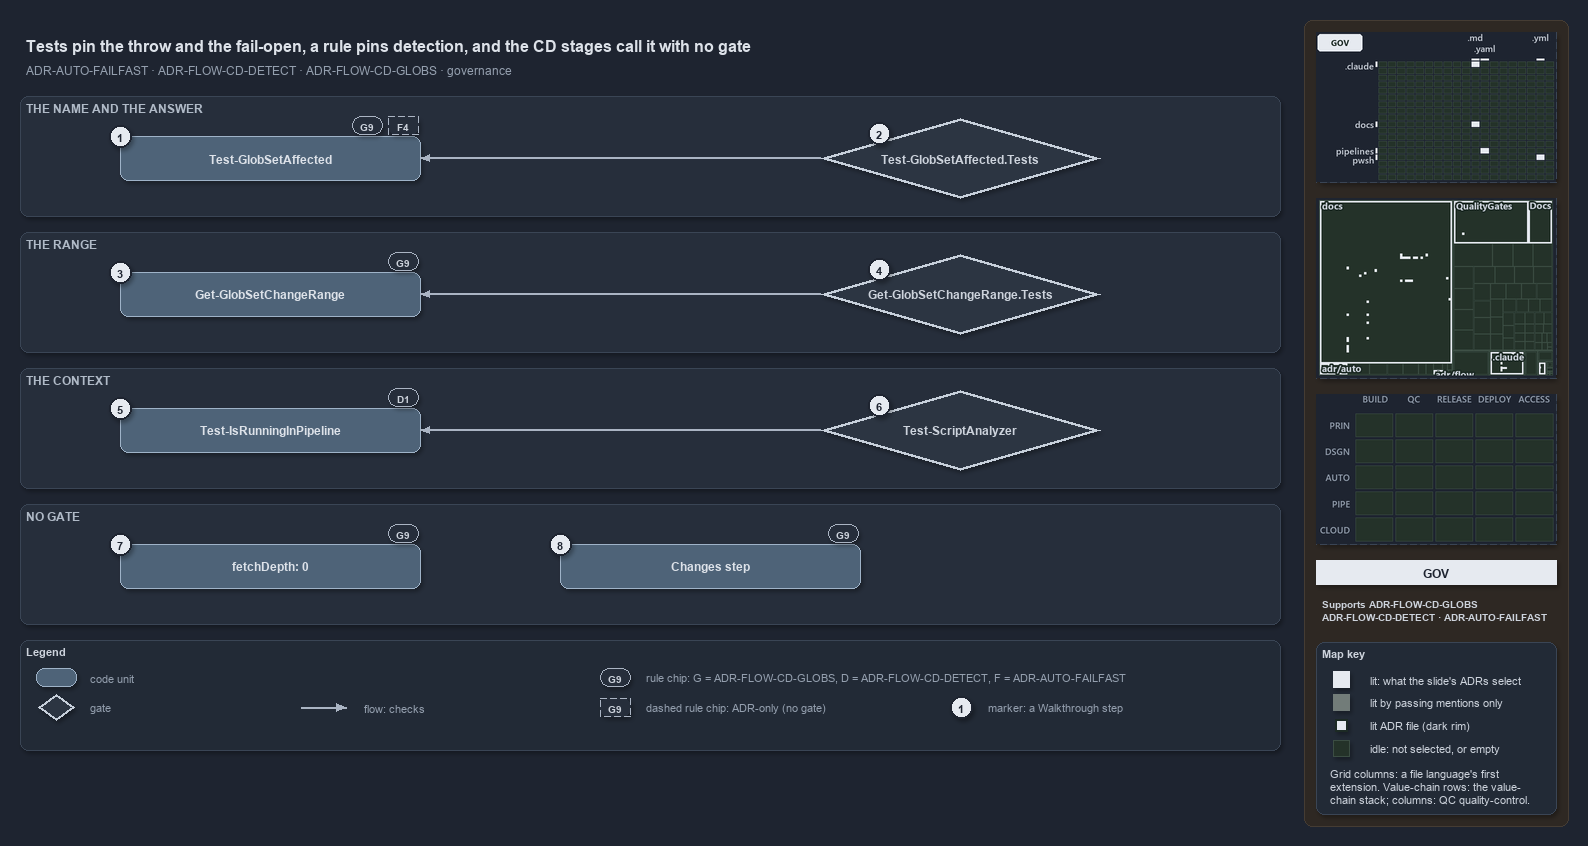

The diagram above was exported from draw.io. Its source (the exported page's mxGraphModel, read from the mxfile embedded in the PNG):
<mxGraphModel dx="1024" dy="768" grid="0" gridSize="10" guides="1" tooltips="1" connect="1" arrows="1" fold="1" page="1" pageScale="1" pageWidth="1572" pageHeight="760" background="#1E2430" math="0" shadow="1">
  <root>
    <mxCell id="0" />
    <mxCell id="1" parent="0" />
    <mxCell id="sidebar-bg" value="" style="rounded=1;arcSize=2;html=1;fillColor=#2E2823;strokeColor=#453C33;shadow=0;" vertex="1" parent="1">
      <mxGeometry x="1304" y="4" width="264" height="806" as="geometry" />
    </mxCell>
    <mxCell id="title" value="Tests pin the throw and the fail-open, a rule pins detection, and the CD stages call it with no gate" style="text;html=1;align=left;verticalAlign=middle;fontSize=16;fontStyle=1;fontColor=#DDE2E9;" vertex="1" parent="1">
      <mxGeometry x="20" y="14" width="1260" height="30" as="geometry" />
    </mxCell>
    <mxCell id="subtitle" value="ADR-AUTO-FAILFAST &amp;#183; ADR-FLOW-CD-DETECT &amp;#183; ADR-FLOW-CD-GLOBS &amp;#183; governance" style="text;html=1;align=left;verticalAlign=middle;fontSize=12;fontColor=#949FAE;" vertex="1" parent="1">
      <mxGeometry x="20" y="44" width="1240" height="20" as="geometry" />
    </mxCell>
    <mxCell id="band-answer" value="THE NAME AND THE ANSWER" style="rounded=1;html=1;arcSize=3;fillColor=#262E3B;strokeColor=#3A4555;verticalAlign=top;align=left;spacingLeft=8;fontStyle=1;fontSize=12;fontColor=#B0BAC7;" vertex="1" parent="1">
      <mxGeometry x="20" y="80" width="1260" height="120" as="geometry" />
    </mxCell>
    <mxCell id="band-range" value="THE RANGE" style="rounded=1;html=1;arcSize=3;fillColor=#262E3B;strokeColor=#3A4555;verticalAlign=top;align=left;spacingLeft=8;fontStyle=1;fontSize=12;fontColor=#B0BAC7;" vertex="1" parent="1">
      <mxGeometry x="20" y="216" width="1260" height="120" as="geometry" />
    </mxCell>
    <mxCell id="band-context" value="THE CONTEXT" style="rounded=1;html=1;arcSize=3;fillColor=#262E3B;strokeColor=#3A4555;verticalAlign=top;align=left;spacingLeft=8;fontStyle=1;fontSize=12;fontColor=#B0BAC7;" vertex="1" parent="1">
      <mxGeometry x="20" y="352" width="1260" height="120" as="geometry" />
    </mxCell>
    <mxCell id="band-nogate" value="NO GATE" style="rounded=1;html=1;arcSize=3;fillColor=#262E3B;strokeColor=#3A4555;verticalAlign=top;align=left;spacingLeft=8;fontStyle=1;fontSize=12;fontColor=#B0BAC7;" vertex="1" parent="1">
      <mxGeometry x="20" y="488" width="1260" height="120" as="geometry" />
    </mxCell>
    <mxCell id="g-affected" value="&lt;b&gt;Test-GlobSetAffected&lt;/b&gt;" style="rounded=1;whiteSpace=wrap;html=1;arcSize=20;fillColor=#4E6378;strokeColor=#9FB3C8;fontColor=#DDE2E9;fontSize=12;" vertex="1" parent="1">
      <mxGeometry x="120" y="120" width="300" height="44" as="geometry" />
    </mxCell>
    <mxCell id="g-range" value="&lt;b&gt;Get-GlobSetChangeRange&lt;/b&gt;" style="rounded=1;whiteSpace=wrap;html=1;arcSize=20;fillColor=#4E6378;strokeColor=#9FB3C8;fontColor=#DDE2E9;fontSize=12;" vertex="1" parent="1">
      <mxGeometry x="120" y="256" width="300" height="44" as="geometry" />
    </mxCell>
    <mxCell id="g-detect" value="&lt;b&gt;Test-IsRunningInPipeline&lt;/b&gt;" style="rounded=1;whiteSpace=wrap;html=1;arcSize=20;fillColor=#4E6378;strokeColor=#9FB3C8;fontColor=#DDE2E9;fontSize=12;" vertex="1" parent="1">
      <mxGeometry x="120" y="392" width="300" height="44" as="geometry" />
    </mxCell>
    <mxCell id="g-gate-affected" value="&lt;b&gt;Test-GlobSetAffected.Tests&lt;/b&gt;" style="rhombus;whiteSpace=wrap;html=1;fillColor=#2C3542;strokeColor=#C7D0DB;strokeWidth=3;fontColor=#CDD3DC;fontSize=12;" vertex="1" parent="1">
      <mxGeometry x="820" y="102" width="280" height="80" as="geometry" />
    </mxCell>
    <mxCell id="g-gate-range" value="&lt;b&gt;Get-GlobSetChangeRange.Tests&lt;/b&gt;" style="rhombus;whiteSpace=wrap;html=1;fillColor=#2C3542;strokeColor=#C7D0DB;strokeWidth=3;fontColor=#CDD3DC;fontSize=12;" vertex="1" parent="1">
      <mxGeometry x="820" y="238" width="280" height="80" as="geometry" />
    </mxCell>
    <mxCell id="g-gate-detect" value="&lt;b&gt;Test-ScriptAnalyzer&lt;/b&gt;" style="rhombus;whiteSpace=wrap;html=1;fillColor=#2C3542;strokeColor=#C7D0DB;strokeWidth=3;fontColor=#CDD3DC;fontSize=12;" vertex="1" parent="1">
      <mxGeometry x="820" y="374" width="280" height="80" as="geometry" />
    </mxCell>
    <mxCell id="g-fetch-depth" value="&lt;b&gt;fetchDepth: 0&lt;/b&gt;" style="rounded=1;whiteSpace=wrap;html=1;arcSize=20;fillColor=#4E6378;strokeColor=#9FB3C8;fontColor=#DDE2E9;fontSize=12;" vertex="1" parent="1">
      <mxGeometry x="120" y="528" width="300" height="44" as="geometry" />
    </mxCell>
    <mxCell id="g-stage-first" value="&lt;b&gt;Changes step&lt;/b&gt;" style="rounded=1;whiteSpace=wrap;html=1;arcSize=20;fillColor=#4E6378;strokeColor=#9FB3C8;fontColor=#DDE2E9;fontSize=12;" vertex="1" parent="1">
      <mxGeometry x="560" y="528" width="300" height="44" as="geometry" />
    </mxCell>
    <mxCell id="edge-gate-affected" value="" style="edgeStyle=orthogonalEdgeStyle;rounded=1;html=1;fontSize=10;fontColor=#CDD3DC;endArrow=block;strokeColor=#AAB4C3;shadow=0;" edge="1" parent="1" source="g-gate-affected" target="g-affected">
      <mxGeometry relative="1" as="geometry" />
    </mxCell>
    <mxCell id="edge-gate-range" value="" style="edgeStyle=orthogonalEdgeStyle;rounded=1;html=1;fontSize=10;fontColor=#CDD3DC;endArrow=block;strokeColor=#AAB4C3;shadow=0;" edge="1" parent="1" source="g-gate-range" target="g-range">
      <mxGeometry relative="1" as="geometry" />
    </mxCell>
    <mxCell id="edge-gate-detect" value="" style="edgeStyle=orthogonalEdgeStyle;rounded=1;html=1;fontSize=10;fontColor=#CDD3DC;endArrow=block;strokeColor=#AAB4C3;shadow=0;" edge="1" parent="1" source="g-gate-detect" target="g-detect">
      <mxGeometry relative="1" as="geometry" />
    </mxCell>
    <mxCell id="chip-affected-g9" value="G9" style="rounded=1;arcSize=50;whiteSpace=wrap;html=1;fillColor=#262E3B;strokeColor=#AAB4C3;fontColor=#CDD3DC;fontStyle=1;fontSize=10.5;" vertex="1" parent="1">
      <mxGeometry x="352" y="100" width="30" height="18" as="geometry" />
    </mxCell>
    <mxCell id="chip-affected-f4" value="F4" style="rounded=1;arcSize=50;whiteSpace=wrap;html=1;fillColor=#262E3B;strokeColor=#AAB4C3;dashed=1;fontColor=#CDD3DC;fontStyle=1;fontSize=10.5;" vertex="1" parent="1">
      <mxGeometry x="388" y="100" width="30" height="18" as="geometry" />
    </mxCell>
    <mxCell id="chip-range-g9" value="G9" style="rounded=1;arcSize=50;whiteSpace=wrap;html=1;fillColor=#262E3B;strokeColor=#AAB4C3;fontColor=#CDD3DC;fontStyle=1;fontSize=10.5;" vertex="1" parent="1">
      <mxGeometry x="388" y="236" width="30" height="18" as="geometry" />
    </mxCell>
    <mxCell id="chip-detect-d1" value="D1" style="rounded=1;arcSize=50;whiteSpace=wrap;html=1;fillColor=#262E3B;strokeColor=#AAB4C3;fontColor=#CDD3DC;fontStyle=1;fontSize=10.5;" vertex="1" parent="1">
      <mxGeometry x="388" y="372" width="30" height="18" as="geometry" />
    </mxCell>
    <mxCell id="chip-fetch-g9" value="G9" style="rounded=1;arcSize=50;whiteSpace=wrap;html=1;fillColor=#262E3B;strokeColor=#AAB4C3;fontColor=#CDD3DC;fontStyle=1;fontSize=10.5;" vertex="1" parent="1">
      <mxGeometry x="388" y="508" width="30" height="18" as="geometry" />
    </mxCell>
    <mxCell id="chip-stage-g9" value="G9" style="rounded=1;arcSize=50;whiteSpace=wrap;html=1;fillColor=#262E3B;strokeColor=#AAB4C3;fontColor=#CDD3DC;fontStyle=1;fontSize=10.5;" vertex="1" parent="1">
      <mxGeometry x="828" y="508" width="30" height="18" as="geometry" />
    </mxCell>
    <mxCell id="mark-1" value="1" style="ellipse;html=1;fillColor=#E6EAF0;strokeColor=#1E2430;strokeWidth=2;fontColor=#1E2430;fontStyle=1;fontSize=11;" vertex="1" parent="1">
      <mxGeometry x="109" y="109" width="22" height="22" as="geometry" />
    </mxCell>
    <mxCell id="mark-2" value="2" style="ellipse;html=1;fillColor=#E6EAF0;strokeColor=#1E2430;strokeWidth=2;fontColor=#1E2430;fontStyle=1;fontSize=11;" vertex="1" parent="1">
      <mxGeometry x="868" y="106" width="22" height="22" as="geometry" />
    </mxCell>
    <mxCell id="mark-3" value="3" style="ellipse;html=1;fillColor=#E6EAF0;strokeColor=#1E2430;strokeWidth=2;fontColor=#1E2430;fontStyle=1;fontSize=11;" vertex="1" parent="1">
      <mxGeometry x="109" y="245" width="22" height="22" as="geometry" />
    </mxCell>
    <mxCell id="mark-4" value="4" style="ellipse;html=1;fillColor=#E6EAF0;strokeColor=#1E2430;strokeWidth=2;fontColor=#1E2430;fontStyle=1;fontSize=11;" vertex="1" parent="1">
      <mxGeometry x="868" y="242" width="22" height="22" as="geometry" />
    </mxCell>
    <mxCell id="mark-5" value="5" style="ellipse;html=1;fillColor=#E6EAF0;strokeColor=#1E2430;strokeWidth=2;fontColor=#1E2430;fontStyle=1;fontSize=11;" vertex="1" parent="1">
      <mxGeometry x="109" y="381" width="22" height="22" as="geometry" />
    </mxCell>
    <mxCell id="mark-6" value="6" style="ellipse;html=1;fillColor=#E6EAF0;strokeColor=#1E2430;strokeWidth=2;fontColor=#1E2430;fontStyle=1;fontSize=11;" vertex="1" parent="1">
      <mxGeometry x="868" y="378" width="22" height="22" as="geometry" />
    </mxCell>
    <mxCell id="mark-7" value="7" style="ellipse;html=1;fillColor=#E6EAF0;strokeColor=#1E2430;strokeWidth=2;fontColor=#1E2430;fontStyle=1;fontSize=11;" vertex="1" parent="1">
      <mxGeometry x="109" y="517" width="22" height="22" as="geometry" />
    </mxCell>
    <mxCell id="mark-8" value="8" style="ellipse;html=1;fillColor=#E6EAF0;strokeColor=#1E2430;strokeWidth=2;fontColor=#1E2430;fontStyle=1;fontSize=11;" vertex="1" parent="1">
      <mxGeometry x="549" y="517" width="22" height="22" as="geometry" />
    </mxCell>
    <mxCell id="legend" value="&lt;b&gt;Legend&lt;/b&gt;" style="rounded=1;whiteSpace=wrap;html=1;arcSize=6;fillColor=#222A36;strokeColor=#3A4555;align=left;verticalAlign=top;spacing=8;fontSize=11;fontColor=#CDD3DC;" vertex="1" parent="1">
      <mxGeometry x="20" y="624" width="1260" height="110" as="geometry" />
    </mxCell>
    <mxCell id="lg-code" value="" style="rounded=1;html=1;arcSize=20;fillColor=#4E6378;strokeColor=#9FB3C8;" vertex="1" parent="1">
      <mxGeometry x="36" y="652" width="40" height="18" as="geometry" />
    </mxCell>
    <mxCell id="lg-code-t" value="code unit" style="text;html=1;align=left;verticalAlign=middle;fontSize=11;fontColor=#949FAE;" vertex="1" parent="1">
      <mxGeometry x="84" y="651" width="160" height="20" as="geometry" />
    </mxCell>
    <mxCell id="lg-gate" value="" style="rhombus;html=1;fillColor=#2C3542;strokeColor=#C7D0DB;strokeWidth=2;fontColor=#CDD3DC;" vertex="1" parent="1">
      <mxGeometry x="38" y="678" width="36" height="26" as="geometry" />
    </mxCell>
    <mxCell id="lg-gate-t" value="gate" style="text;html=1;align=left;verticalAlign=middle;fontSize=11;fontColor=#949FAE;" vertex="1" parent="1">
      <mxGeometry x="84" y="681" width="160" height="20" as="geometry" />
    </mxCell>
    <mxCell id="lg-flow-a" value="" style="text;html=1;strokeColor=none;fillColor=none;" vertex="1" parent="1">
      <mxGeometry x="300" y="691" width="1" height="1" as="geometry" />
    </mxCell>
    <mxCell id="lg-flow-b" value="" style="text;html=1;strokeColor=none;fillColor=none;" vertex="1" parent="1">
      <mxGeometry x="346" y="691" width="1" height="1" as="geometry" />
    </mxCell>
    <mxCell id="lg-flow" value="" style="edgeStyle=orthogonalEdgeStyle;rounded=1;html=1;endArrow=block;strokeColor=#AAB4C3;shadow=0;fontColor=#CDD3DC;" edge="1" parent="1" source="lg-flow-a" target="lg-flow-b">
      <mxGeometry relative="1" as="geometry" />
    </mxCell>
    <mxCell id="lg-flow-t" value="flow: checks" style="text;html=1;align=left;verticalAlign=middle;fontSize=11;fontColor=#949FAE;" vertex="1" parent="1">
      <mxGeometry x="358" y="681" width="160" height="20" as="geometry" />
    </mxCell>
    <mxCell id="lg-rule" value="G9" style="rounded=1;arcSize=50;whiteSpace=wrap;html=1;fillColor=#262E3B;strokeColor=#AAB4C3;fontColor=#CDD3DC;fontStyle=1;fontSize=10.5;" vertex="1" parent="1">
      <mxGeometry x="600" y="652" width="30" height="18" as="geometry" />
    </mxCell>
    <mxCell id="lg-rule-t" value="rule chip: G = ADR-FLOW-CD-GLOBS, D = ADR-FLOW-CD-DETECT, F = ADR-AUTO-FAILFAST" style="text;html=1;align=left;verticalAlign=middle;fontSize=11;fontColor=#949FAE;" vertex="1" parent="1">
      <mxGeometry x="640" y="651" width="520" height="20" as="geometry" />
    </mxCell>
    <mxCell id="lg-rule-dashed" value="G9" style="rounded=1;arcSize=50;whiteSpace=wrap;html=1;fillColor=#262E3B;strokeColor=#AAB4C3;dashed=1;fontColor=#CDD3DC;fontStyle=1;fontSize=10.5;" vertex="1" parent="1">
      <mxGeometry x="600" y="682" width="30" height="18" as="geometry" />
    </mxCell>
    <mxCell id="lg-rule-dashed-t" value="dashed rule chip: ADR-only (no gate)" style="text;html=1;align=left;verticalAlign=middle;fontSize=11;fontColor=#949FAE;" vertex="1" parent="1">
      <mxGeometry x="640" y="681" width="260" height="20" as="geometry" />
    </mxCell>
    <mxCell id="lg-mark" value="1" style="ellipse;html=1;fillColor=#E6EAF0;strokeColor=#1E2430;strokeWidth=2;fontColor=#1E2430;fontStyle=1;fontSize=11;" vertex="1" parent="1">
      <mxGeometry x="950" y="680" width="22" height="22" as="geometry" />
    </mxCell>
    <mxCell id="lg-mark-t" value="marker: a Walkthrough step" style="text;html=1;align=left;verticalAlign=middle;fontSize=11;fontColor=#949FAE;" vertex="1" parent="1">
      <mxGeometry x="982" y="681" width="200" height="20" as="geometry" />
    </mxCell>
    <mxCell id="minimap-grid" value="" style="shape=image;imageAspect=0;rounded=1;arcSize=4;whiteSpace=wrap;html=1;fillColor=#262E3B;strokeColor=#3A4555;dashed=1;fontColor=#949FAE;fontSize=11;image=data:image/png,(base64 omitted: 10200 chars);" vertex="1" parent="1">
      <mxGeometry x="1316" y="16" width="240" height="150" as="geometry" />
    </mxCell>
    <mxCell id="minimap-tree" value="" style="shape=image;imageAspect=0;rounded=1;arcSize=4;whiteSpace=wrap;html=1;fillColor=#262E3B;strokeColor=#3A4555;dashed=1;fontColor=#949FAE;fontSize=11;image=data:image/png,(base64 omitted: 15296 chars);" vertex="1" parent="1">
      <mxGeometry x="1316" y="182" width="240" height="180" as="geometry" />
    </mxCell>
    <mxCell id="minimap-chain" value="" style="shape=image;imageAspect=0;rounded=1;arcSize=4;whiteSpace=wrap;html=1;fillColor=#262E3B;strokeColor=#3A4555;dashed=1;fontColor=#949FAE;fontSize=11;image=data:image/png,(base64 omitted: 11912 chars);" vertex="1" parent="1">
      <mxGeometry x="1316" y="378" width="240" height="150" as="geometry" />
    </mxCell>
    <mxCell id="lens-badge" value="GOV" style="rounded=0;whiteSpace=wrap;html=1;align=center;verticalAlign=middle;fontSize=12;fontStyle=1;fontColor=#1E2430;fillColor=#E6EAF0;strokeColor=none;" vertex="1" parent="1">
      <mxGeometry x="1316" y="544" width="240" height="24" as="geometry" />
    </mxCell>
    <mxCell id="supports" value="&lt;b&gt;Supports&lt;/b&gt; ADR-FLOW-CD-GLOBS&lt;br&gt;ADR-FLOW-CD-DETECT &amp;#183; ADR-AUTO-FAILFAST" style="text;html=1;whiteSpace=wrap;align=left;verticalAlign=top;fontSize=10.5;fontColor=#CDD3DC;" vertex="1" parent="1">
      <mxGeometry x="1316" y="576" width="240" height="38" as="geometry" />
    </mxCell>
    <mxCell id="mapkey" value="&lt;b&gt;Map key&lt;/b&gt;" style="rounded=1;arcSize=6;whiteSpace=wrap;html=1;align=left;verticalAlign=top;fontSize=11;fontColor=#CDD3DC;fillColor=#222A36;strokeColor=#3A4555;spacingLeft=8;spacingTop=2;" vertex="1" parent="1">
      <mxGeometry x="1316" y="626" width="240" height="172" as="geometry" />
    </mxCell>
    <mxCell id="mapkey-lit" value="" style="rounded=0;html=1;fillColor=#E6EAF0;strokeColor=#E6EAF0;" vertex="1" parent="1">
      <mxGeometry x="1333.0" y="655.0" width="16" height="16" as="geometry" />
    </mxCell>
    <mxCell id="mapkey-lit-text" value="lit: what the slide's ADRs select" style="text;html=1;align=left;verticalAlign=middle;fontSize=11;fontColor=#CDD3DC;" vertex="1" parent="1">
      <mxGeometry x="1364" y="653" width="184" height="20" as="geometry" />
    </mxCell>
    <mxCell id="mapkey-touched" value="" style="rounded=0;html=1;fillColor=#727C79;strokeColor=#727C79;" vertex="1" parent="1">
      <mxGeometry x="1333.0" y="678.0" width="16" height="16" as="geometry" />
    </mxCell>
    <mxCell id="mapkey-touched-text" value="lit by passing mentions only" style="text;html=1;align=left;verticalAlign=middle;fontSize=11;fontColor=#CDD3DC;" vertex="1" parent="1">
      <mxGeometry x="1364" y="676" width="184" height="20" as="geometry" />
    </mxCell>
    <mxCell id="mapkey-adr" value="" style="rounded=0;html=1;fillColor=#E6EAF0;strokeColor=#1C2A24;strokeWidth=2;" vertex="1" parent="1">
      <mxGeometry x="1335.0" y="703.0" width="12" height="12" as="geometry" />
    </mxCell>
    <mxCell id="mapkey-adr-text" value="lit ADR file (dark rim)" style="text;html=1;align=left;verticalAlign=middle;fontSize=11;fontColor=#CDD3DC;" vertex="1" parent="1">
      <mxGeometry x="1364" y="699" width="184" height="20" as="geometry" />
    </mxCell>
    <mxCell id="mapkey-idle" value="" style="rounded=0;html=1;fillColor=#243229;strokeColor=#3B4D43;" vertex="1" parent="1">
      <mxGeometry x="1333.0" y="724.0" width="16" height="16" as="geometry" />
    </mxCell>
    <mxCell id="mapkey-idle-text" value="idle: not selected, or empty" style="text;html=1;align=left;verticalAlign=middle;fontSize=11;fontColor=#CDD3DC;" vertex="1" parent="1">
      <mxGeometry x="1364" y="722" width="184" height="20" as="geometry" />
    </mxCell>
    <mxCell id="mapkey-codes" value="Grid columns: a file language's first&lt;br&gt;extension. Value-chain rows: the value-&lt;br&gt;chain stack; columns: QC quality-control." style="text;html=1;align=left;verticalAlign=top;whiteSpace=wrap;fontSize=11;fontColor=#CDD3DC;" vertex="1" parent="1">
      <mxGeometry x="1324" y="746" width="224" height="46" as="geometry" />
    </mxCell>
  </root>
</mxGraphModel>